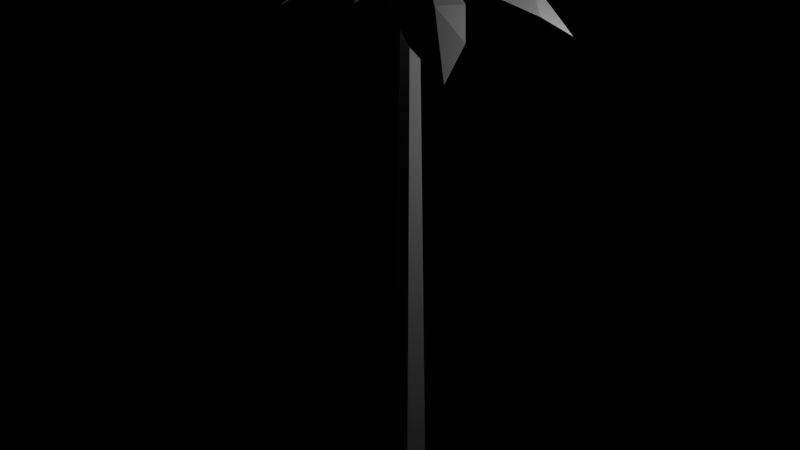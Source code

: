 # Source: palmtree.blend  (saved by Blender 2.79.0; exported with 4.5.12 LTS)
import bpy
from mathutils import Matrix  # noqa: F401  (used for matrix-valued properties, if any)

bpy.ops.wm.read_factory_settings(use_empty=True)
scene = bpy.context.scene
scene.name = 'Scene'

# ---- collections
col_collection_1 = bpy.data.collections.new('Collection 1'); scene.collection.children.link(col_collection_1)

# ---- lights
light_lamp = bpy.data.lights.new('Lamp', 'POINT')
light_lamp.transmission_factor = 0.0
light_lamp.cutoff_distance = 30.0
light_lamp.energy = 100.0
light_lamp.shadow_buffer_clip_start = 1.001
light_lamp.shadow_soft_size = 0.1
light_lamp.shadow_maximum_resolution = 0.006
light_lamp.use_absolute_resolution = True

# ---- meshes
me_cylinder_003 = bpy.data.meshes.new('Cylinder.003')
me_cylinder_003.from_pydata([(-0.6865, 3.007, 7.33), (-1.774, 2.512, 7.33), (-1.1, 2.47, 7.806), (-0.03501, 2.114, 7.663), (-1.535, 1.426, 7.663), (0.02969, -0.01778, 7.997), (0.3144, 0.9623, 7.912), (-0.9024, 0.4037, 7.912), (-0.5058, 1.138, 8.183), (-1.542, 3.454, 6.938)], [], [(3, 2, 8), (2, 4, 8), (8, 5, 6), (8, 4, 7), (8, 7, 5), (8, 6, 3), (2, 1, 4), (3, 0, 2), (2, 9, 1), (2, 0, 9), (9, 0, 1), (1, 0, 4), (0, 3, 4), (4, 3, 7), (3, 6, 7), (5, 7, 6)])
_ca = me_cylinder_003.color_attributes.new('Col', 'BYTE_COLOR', 'CORNER')
_ca.data.foreach_set('color', [0.07036, 1.0, 0.05781, 1.0, 0.07036, 1.0, 0.05781, 1.0, 0.07036, 1.0, 0.05781, 1.0, 0.07036, 1.0, 0.05781, 1.0, 0.07036, 1.0, 0.05781, 1.0, 0.07036, 1.0, 0.05781, 1.0, 0.07036, 1.0, 0.05781, 1.0, 0.0356, 1.0, 0.04519, 1.0, 0.0356, 1.0, 0.04519, 1.0, 0.07036, 1.0, 0.05781, 1.0, 0.07036, 1.0, 0.05781, 1.0, 0.04817, 1.0, 0.04971, 1.0, 0.07036, 1.0, 0.05781, 1.0, 0.04817, 1.0, 0.04971, 1.0, 0.0356, 1.0, 0.04519, 1.0, 0.07036, 1.0, 0.05781, 1.0, 0.0356, 1.0, 0.04519, 1.0, 0.07036, 1.0, 0.05781, 1.0, 0.07036, 1.0, 0.05781, 1.0, 0.07036, 1.0, 0.05781, 1.0, 0.07036, 1.0, 0.05781, 1.0, 0.07036, 1.0, 0.05781, 1.0, 0.07036, 1.0, 0.05781, 1.0, 0.07036, 1.0, 0.05781, 1.0, 0.07036, 1.0, 0.05781, 1.0, 0.07036, 1.0, 0.05781, 1.0, 0.07036, 1.0, 0.05781, 1.0, 0.07036, 1.0, 0.05781, 1.0, 0.07036, 1.0, 0.05781, 1.0, 0.07036, 1.0, 0.05781, 1.0, 0.07036, 1.0, 0.05781, 1.0, 0.07036, 1.0, 0.05781, 1.0, 0.07036, 1.0, 0.05781, 1.0, 0.07036, 1.0, 0.05781, 1.0, 0.07036, 1.0, 0.05781, 1.0, 0.07036, 1.0, 0.05781, 1.0, 0.07036, 1.0, 0.05781, 1.0, 0.07036, 1.0, 0.05781, 1.0, 0.07036, 1.0, 0.05781, 1.0, 0.07036, 1.0, 0.05781, 1.0, 0.07036, 1.0, 0.05781, 1.0, 0.04817, 1.0, 0.04971, 1.0, 0.07036, 1.0, 0.05781, 1.0, 0.0356, 1.0, 0.04519, 1.0, 0.04817, 1.0, 0.04971, 1.0, 0.0356, 1.0, 0.04519, 1.0, 0.04817, 1.0, 0.04971, 1.0, 0.0356, 1.0, 0.04519, 1.0])
me_cylinder_003.use_remesh_preserve_volume = False
me_cylinder_003.use_remesh_preserve_attributes = False
me_cylinder_003.use_mirror_vertex_groups = False
me_cylinder_003.update()
me_cylinder_001 = bpy.data.meshes.new('Cylinder.001')
me_cylinder_001.from_pydata([(-1.192e-08, 0.5, -1.0), (-2.062e-08, 0.21, 7.962), (0.4755, 0.1545, -1.0), (0.1997, 0.06489, 7.962), (0.2939, -0.4045, -1.0), (0.1234, -0.1699, 7.962), (-0.2939, -0.4045, -1.0), (-0.1234, -0.1699, 7.962), (-0.4755, 0.1545, -1.0), (-0.1997, 0.06489, 7.962)], [], [(1, 2, 0), (3, 4, 2), (5, 6, 4), (3, 1, 9, 7, 5), (7, 8, 6), (9, 0, 8), (7, 9, 8), (5, 7, 6), (3, 5, 4), (1, 3, 2), (9, 1, 0)])
_ca = me_cylinder_001.color_attributes.new('Col', 'BYTE_COLOR', 'CORNER')
_ca.data.foreach_set('color', [0.2423, 0.08866, 0.02624, 1.0, 0.2423, 0.08866, 0.02624, 1.0, 0.2423, 0.08866, 0.02624, 1.0, 0.2423, 0.08866, 0.02624, 1.0, 0.2423, 0.08866, 0.02624, 1.0, 0.2423, 0.08866, 0.02624, 1.0, 0.2423, 0.08866, 0.02624, 1.0, 0.2423, 0.08866, 0.02624, 1.0, 0.2423, 0.08866, 0.02624, 1.0, 1.0, 1.0, 1.0, 1.0, 1.0, 1.0, 1.0, 1.0, 1.0, 1.0, 1.0, 1.0, 1.0, 1.0, 1.0, 1.0, 1.0, 1.0, 1.0, 1.0, 0.2423, 0.08866, 0.02624, 1.0, 0.2423, 0.08866, 0.02624, 1.0, 0.2423, 0.08866, 0.02624, 1.0, 0.2423, 0.08866, 0.02624, 1.0, 0.2423, 0.08866, 0.02624, 1.0, 0.2423, 0.08866, 0.02624, 1.0, 0.2423, 0.08866, 0.02624, 1.0, 0.2423, 0.08866, 0.02624, 1.0, 0.2423, 0.08866, 0.02624, 1.0, 0.2423, 0.08866, 0.02624, 1.0, 0.2423, 0.08866, 0.02624, 1.0, 0.2423, 0.08866, 0.02624, 1.0, 0.2423, 0.08866, 0.02624, 1.0, 0.2423, 0.08866, 0.02624, 1.0, 0.2423, 0.08866, 0.02624, 1.0, 0.2423, 0.08866, 0.02624, 1.0, 0.2423, 0.08866, 0.02624, 1.0, 0.2423, 0.08866, 0.02624, 1.0, 0.2423, 0.08866, 0.02624, 1.0, 0.2423, 0.08866, 0.02624, 1.0, 0.2423, 0.08866, 0.02624, 1.0])
me_cylinder_001.use_remesh_preserve_volume = False
me_cylinder_001.use_remesh_preserve_attributes = False
me_cylinder_001.use_mirror_vertex_groups = False
me_cylinder_001.update()

# ---- objects
ob_leaf_004 = bpy.data.objects.new('leaf.004', me_cylinder_003)
ob_leaf_003 = bpy.data.objects.new('leaf.003', me_cylinder_003)
ob_leaf_002 = bpy.data.objects.new('leaf.002', me_cylinder_003)
ob_leaf_001 = bpy.data.objects.new('leaf.001', me_cylinder_003)
ob_leaf = bpy.data.objects.new('leaf', me_cylinder_003)
ob_trunk = bpy.data.objects.new('trunk', me_cylinder_001)
ob_lamp = bpy.data.objects.new('Lamp', light_lamp)

# ---- transforms, parenting, visibility, modifiers, constraints
ob_leaf_004.location = (0.0, -0.0154, -1.0)
ob_leaf_004.rotation_euler = (0.0, -0.0, 2.397)
ob_leaf_004.scale = (0.6539, 0.6539, 1.0)
ob_leaf_004.lineart.crease_threshold = 0.0
ob_leaf_003.location = (0.0308, 0.0, -1.0)
ob_leaf_003.rotation_euler = (0.0, -0.0, -2.703)
ob_leaf_003.scale = (0.6539, 0.6539, 1.0)
ob_leaf_003.lineart.crease_threshold = 0.0
ob_leaf_002.location = (-0.0154, 1.49e-08, -1.0)
ob_leaf_002.rotation_euler = (0.0, 0.0, -1.446)
ob_leaf_002.scale = (0.6539, 0.6539, 1.0)
ob_leaf_002.lineart.crease_threshold = 0.0
ob_leaf_001.location = (0.0, -0.0154, -1.0)
ob_leaf_001.rotation_euler = (0.0, -0.0, 1.288)
ob_leaf_001.scale = (0.6539, 0.6539, 1.0)
ob_leaf_001.lineart.crease_threshold = 0.0
ob_leaf.location = (0.0, 0.0, -1.0)
ob_leaf.scale = (0.6539, 0.6539, 1.0)
ob_leaf.lineart.crease_threshold = 0.0
ob_trunk.location = (0.0, 0.0, -1.0)
ob_trunk.scale = (0.6539, 0.6539, 1.0)
ob_trunk.lineart.crease_threshold = 0.0
ob_lamp.location = (4.076, 1.005, 5.904)
ob_lamp.rotation_euler = (0.6503, 0.05522, 1.866)
ob_lamp.lock_rotations_4d = False
ob_lamp.empty_display_type = 'ARROWS'
ob_lamp.color = (0.0, 0.0, 0.0, 0.0)
ob_lamp.lineart.crease_threshold = 0.0

# ---- collection membership
col_collection_1.objects.link(ob_leaf_004)
col_collection_1.objects.link(ob_leaf_003)
col_collection_1.objects.link(ob_leaf_002)
col_collection_1.objects.link(ob_leaf_001)
col_collection_1.objects.link(ob_leaf)
col_collection_1.objects.link(ob_trunk)
col_collection_1.objects.link(ob_lamp)

# ---- scene / render settings (as saved in the file)
scene.frame_start = 1; scene.frame_end = 250; scene.frame_set(2)
scene.render.engine = 'BLENDER_EEVEE_NEXT'
scene.render.resolution_percentage = 50
scene.render.dither_intensity = 0.0
scene.cycles.use_denoising = False
scene.cycles.samples = 128
scene.cycles.sampling_pattern = 'TABULATED_SOBOL'
scene.cycles.use_adaptive_sampling = False
scene.cycles.use_light_tree = False
scene.cycles.blur_glossy = 0.0
scene.cycles.sample_clamp_indirect = 0.0
scene.view_settings.view_transform = 'Standard'
bpy.context.view_layer.update()

# ---- added for rendering (the .blend has no active camera): camera
cam_auto = bpy.data.cameras.new('AutoCamera')
cam_auto.lens = 50.0
cam_auto.sensor_width = 36.0
cam_auto.clip_end = 1000.0
ob_auto_camera = bpy.data.objects.new('AutoCamera', cam_auto)
scene.collection.objects.link(ob_auto_camera)
ob_auto_camera.location = (10.3926, -12.7178, 11.0021)
ob_auto_camera.rotation_euler = (1.09748, -7.21219e-08, 0.694738)
scene.camera = ob_auto_camera
bpy.context.view_layer.update()

